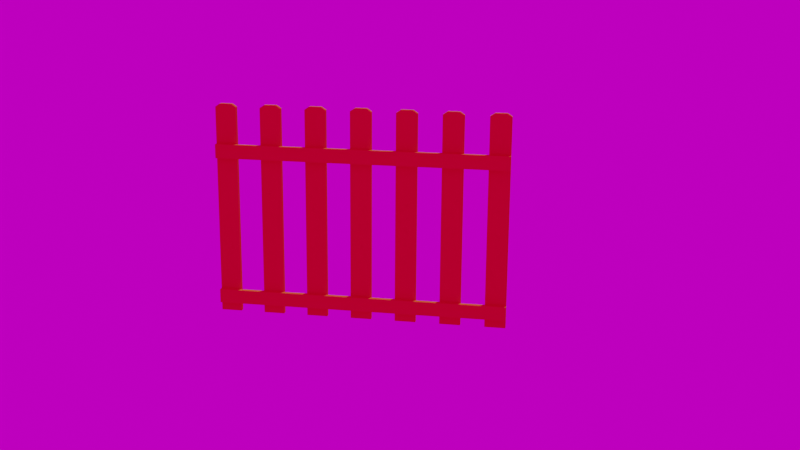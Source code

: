 # Source: fence.blend  (saved by Blender 4.0.36; exported with 4.5.12 LTS)
import bpy
from mathutils import Matrix  # noqa: F401  (used for matrix-valued properties, if any)

bpy.ops.wm.read_factory_settings(use_empty=True)
scene = bpy.context.scene
scene.name = 'Scene'

# ---- collections
col_collection = bpy.data.collections.new('Collection'); scene.collection.children.link(col_collection)

# ---- images (referenced by path relative to the original .blend; pixels are not part of the script)
import os
ASSET_DIR = os.environ.get("B2B_ASSET_DIR", "")  # directory of the original .blend (textures are referenced by path, not embedded)
HERE = os.path.dirname(os.path.abspath(__file__))  # packed textures are extracted next to this script under _unpacked/

def load_image(name, relpath, width, height, colorspace="sRGB"):
    """Load a texture the original file referenced (path relative to the .blend, or extracted next to this script)."""
    p = next((c for c in (os.path.join(HERE, relpath), os.path.join(ASSET_DIR, relpath)) if relpath and os.path.exists(c)), "")
    if p:
        img = bpy.data.images.load(p, check_existing=True)
        img.name = name
    else:  # same state as the original file: an image datablock whose file is absent (Cycles renders it pink)
        img = bpy.data.images.new(name, width, height)
        img.source = "FILE"
        img.filepath = "//" + (relpath or name)
    img.colorspace_settings.name = colorspace
    return img
img_alps_field_2k_exr = load_image('alps_field_2k.exr', 'alps_field_2k.exr', 1024, 1024, 'Linear Rec.709')

# ---- materials (node trees are filled in below, after node groups)
mat_material_004 = bpy.data.materials.new('Material.004')
mat_material_004.use_transparent_shadow = False
mat_material_004.diffuse_color = (0.8007, 0.2467, 0.03503, 1.0)

# ---- material node trees

# ---- world
world_world = bpy.data.worlds.new('World'); scene.world = world_world
world_world.use_nodes = True; world_world.node_tree.nodes.clear()
_N = world_world.node_tree.nodes; _L = world_world.node_tree.links
n0 = _N.new('ShaderNodeOutputWorld'); n0.name = 'World Output'; n0.location = (300, 300)
n1 = _N.new('ShaderNodeBackground'); n1.name = 'Background'; n1.location = (10, 300)
n1.inputs[1].default_value = 0.666
n2 = _N.new('ShaderNodeTexEnvironment'); n2.name = 'Environment Texture'; n2.location = (-280, 280)
n2.image = img_alps_field_2k_exr
_L.new(n1.outputs[0], n0.inputs[0])
_L.new(n2.outputs[0], n1.inputs[0])
n0.is_active_output = True
world_world.color = (0.05088, 0.05088, 0.05088)
world_world.use_sun_shadow = False
world_world.sun_shadow_jitter_overblur = 0.0

# ---- cameras
cam_camera_001 = bpy.data.cameras.new('Camera.001')

# ---- lights
light_sun = bpy.data.lights.new('Sun', 'SUN')
light_sun.transmission_factor = 0.0
light_sun.energy = 1.0
light_sun.shadow_soft_size = 0.125

# ---- meshes
me_cube_002 = bpy.data.meshes.new('Cube.002')
me_cube_002.from_pydata([(-0.049, -6.0, 0.1862), (-0.049, -6.0, 0.4662), (-0.049, -0.18, 0.1862), (-0.049, -0.18, 0.4662), (0.049, -6.0, 0.1862), (0.049, -6.0, 0.4662), (0.049, -0.18, 0.1862), (0.049, -0.18, 0.4662), (-0.049, -6.0, 3.186), (-0.049, -6.0, 3.466), (-0.049, -0.18, 3.186), (-0.049, -0.18, 3.466), (0.049, -6.0, 3.186), (0.049, -6.0, 3.466), (0.049, -0.18, 3.186), (0.049, -0.18, 3.466), (0.049, -6.0, 4.2), (0.049, -5.58, 4.2), (0.049, -6.0, -1.717e-05), (0.049, -5.58, -1.717e-05), (0.147, -6.0, 4.2), (0.147, -5.58, 4.2), (0.147, -6.0, -1.717e-05), (0.147, -5.58, -1.717e-05), (0.049, -5.909, 4.262), (0.049, -5.671, 4.262), (0.049, -5.671, -1.717e-05), (0.049, -5.909, -1.717e-05), (0.147, -5.671, -1.717e-05), (0.147, -5.909, -1.717e-05), (0.147, -5.671, 4.262), (0.147, -5.909, 4.262), (0.049, -5.1, 4.2), (0.049, -4.68, 4.2), (0.049, -5.1, -1.717e-05), (0.049, -4.68, -1.717e-05), (0.147, -5.1, 4.2), (0.147, -4.68, 4.2), (0.147, -5.1, -1.717e-05), (0.147, -4.68, -1.717e-05), (0.049, -5.009, 4.262), (0.049, -4.771, 4.262), (0.049, -4.771, -1.717e-05), (0.049, -5.009, -1.717e-05), (0.147, -4.771, -1.717e-05), (0.147, -5.009, -1.717e-05), (0.147, -4.771, 4.262), (0.147, -5.009, 4.262), (0.049, -4.2, 4.2), (0.049, -3.78, 4.2), (0.049, -4.2, -1.717e-05), (0.049, -3.78, -1.717e-05), (0.147, -4.2, 4.2), (0.147, -3.78, 4.2), (0.147, -4.2, -1.717e-05), (0.147, -3.78, -1.717e-05), (0.049, -4.109, 4.262), (0.049, -3.871, 4.262), (0.049, -3.871, -1.717e-05), (0.049, -4.109, -1.717e-05), (0.147, -3.871, -1.717e-05), (0.147, -4.109, -1.717e-05), (0.147, -3.871, 4.262), (0.147, -4.109, 4.262), (0.049, -3.3, 4.2), (0.049, -2.88, 4.2), (0.049, -3.3, -1.717e-05), (0.049, -2.88, -1.717e-05), (0.147, -3.3, 4.2), (0.147, -2.88, 4.2), (0.147, -3.3, -1.717e-05), (0.147, -2.88, -1.717e-05), (0.049, -3.209, 4.262), (0.049, -2.971, 4.262), (0.049, -2.971, -1.717e-05), (0.049, -3.209, -1.717e-05), (0.147, -2.971, -1.717e-05), (0.147, -3.209, -1.717e-05), (0.147, -2.971, 4.262), (0.147, -3.209, 4.262), (0.049, -2.4, 4.2), (0.049, -1.98, 4.2), (0.049, -2.4, -1.717e-05), (0.049, -1.98, -1.717e-05), (0.147, -2.4, 4.2), (0.147, -1.98, 4.2), (0.147, -2.4, -1.717e-05), (0.147, -1.98, -1.717e-05), (0.049, -2.309, 4.262), (0.049, -2.071, 4.262), (0.049, -2.071, -1.717e-05), (0.049, -2.309, -1.717e-05), (0.147, -2.071, -1.717e-05), (0.147, -2.309, -1.717e-05), (0.147, -2.071, 4.262), (0.147, -2.309, 4.262), (0.049, -1.5, 4.2), (0.049, -1.08, 4.2), (0.049, -1.5, -1.717e-05), (0.049, -1.08, -1.717e-05), (0.147, -1.5, 4.2), (0.147, -1.08, 4.2), (0.147, -1.5, -1.717e-05), (0.147, -1.08, -1.717e-05), (0.049, -1.409, 4.262), (0.049, -1.171, 4.262), (0.049, -1.171, -1.717e-05), (0.049, -1.409, -1.717e-05), (0.147, -1.171, -1.717e-05), (0.147, -1.409, -1.717e-05), (0.147, -1.171, 4.262), (0.147, -1.409, 4.262), (0.049, -0.6, 4.2), (0.049, -0.18, 4.2), (0.049, -0.6, -1.717e-05), (0.049, -0.18, -1.717e-05), (0.147, -0.6, 4.2), (0.147, -0.18, 4.2), (0.147, -0.6, -1.717e-05), (0.147, -0.18, -1.717e-05), (0.049, -0.509, 4.262), (0.049, -0.271, 4.262), (0.049, -0.271, -1.717e-05), (0.049, -0.509, -1.717e-05), (0.147, -0.271, -1.717e-05), (0.147, -0.509, -1.717e-05), (0.147, -0.271, 4.262), (0.147, -0.509, 4.262)], [], [(0, 1, 3, 2), (2, 3, 7, 6), (6, 7, 5, 4), (4, 5, 1, 0), (2, 6, 4, 0), (7, 3, 1, 5), (8, 9, 11, 10), (10, 11, 15, 14), (14, 15, 13, 12), (12, 13, 9, 8), (10, 14, 12, 8), (15, 11, 9, 13), (25, 17, 19, 26), (26, 19, 23, 28), (28, 23, 21, 30), (30, 21, 17, 25), (18, 22, 20, 16), (23, 19, 17, 21), (20, 31, 24, 16), (31, 30, 25, 24), (22, 29, 31, 20), (29, 28, 30, 31), (18, 27, 29, 22), (27, 26, 28, 29), (16, 24, 27, 18), (24, 25, 26, 27), (41, 33, 35, 42), (42, 35, 39, 44), (44, 39, 37, 46), (46, 37, 33, 41), (34, 38, 36, 32), (39, 35, 33, 37), (36, 47, 40, 32), (47, 46, 41, 40), (38, 45, 47, 36), (45, 44, 46, 47), (34, 43, 45, 38), (43, 42, 44, 45), (32, 40, 43, 34), (40, 41, 42, 43), (57, 49, 51, 58), (58, 51, 55, 60), (60, 55, 53, 62), (62, 53, 49, 57), (50, 54, 52, 48), (55, 51, 49, 53), (52, 63, 56, 48), (63, 62, 57, 56), (54, 61, 63, 52), (61, 60, 62, 63), (50, 59, 61, 54), (59, 58, 60, 61), (48, 56, 59, 50), (56, 57, 58, 59), (73, 65, 67, 74), (74, 67, 71, 76), (76, 71, 69, 78), (78, 69, 65, 73), (66, 70, 68, 64), (71, 67, 65, 69), (68, 79, 72, 64), (79, 78, 73, 72), (70, 77, 79, 68), (77, 76, 78, 79), (66, 75, 77, 70), (75, 74, 76, 77), (64, 72, 75, 66), (72, 73, 74, 75), (89, 81, 83, 90), (90, 83, 87, 92), (92, 87, 85, 94), (94, 85, 81, 89), (82, 86, 84, 80), (87, 83, 81, 85), (84, 95, 88, 80), (95, 94, 89, 88), (86, 93, 95, 84), (93, 92, 94, 95), (82, 91, 93, 86), (91, 90, 92, 93), (80, 88, 91, 82), (88, 89, 90, 91), (105, 97, 99, 106), (106, 99, 103, 108), (108, 103, 101, 110), (110, 101, 97, 105), (98, 102, 100, 96), (103, 99, 97, 101), (100, 111, 104, 96), (111, 110, 105, 104), (102, 109, 111, 100), (109, 108, 110, 111), (98, 107, 109, 102), (107, 106, 108, 109), (96, 104, 107, 98), (104, 105, 106, 107), (121, 113, 115, 122), (122, 115, 119, 124), (124, 119, 117, 126), (126, 117, 113, 121), (114, 118, 116, 112), (119, 115, 113, 117), (116, 127, 120, 112), (127, 126, 121, 120), (118, 125, 127, 116), (125, 124, 126, 127), (114, 123, 125, 118), (123, 122, 124, 125), (112, 120, 123, 114), (120, 121, 122, 123)])
_uv = me_cube_002.uv_layers.new(name='UVMap')
_uv.uv.foreach_set('vector', [0.318, 1.0, 0.2506, 1.0, 0.2506, 0.0, 0.318, 0.0, 0.182, 0.04667, 0.182, 0.1195, 0.1422, 0.1195, 0.1422, 0.04667, 0.2506, 1.0, 0.1833, 1.0, 0.1833, 0.0, 0.2506, 0.0, 0.2718, -0.02619, 0.2718, 0.04667, 0.2321, 0.04667, 0.2321, -0.02619, 0.318, 0.0, 0.3416, 0.0, 0.3416, 1.0, 0.318, 1.0, 0.3416, 0.0, 0.3652, 0.0, 0.3652, 1.0, 0.3416, 1.0, 0.7086, 1.0, 0.6413, 1.0, 0.6413, 0.0, 0.7086, 0.0, 0.7617, 0.199, 0.7617, 0.2995, 0.7109, 0.2995, 0.7109, 0.199, 0.6413, 1.0, 0.5739, 1.0, 0.5739, 0.0, 0.6413, 0.0, 0.7617, 0.09848, 0.7617, 0.199, 0.7109, 0.199, 0.7109, 0.09848, 0.7086, 0.0, 0.7322, 0.0, 0.7322, 1.0, 0.7086, 1.0, 0.7322, 0.0, 0.7558, 0.0, 0.7558, 1.0, 0.7322, 1.0, 0.6781, 1.003, 0.7217, 0.9886, 0.7217, 0.00312, 0.6781, 0.00312, 0.5976, 0.5279, 0.5976, 0.5493, 0.6446, 0.5493, 0.6446, 0.5279, 0.6781, 0.00312, 0.7217, 0.00312, 0.7217, 0.9886, 0.6781, 1.003, 0.6446, 0.5279, 0.6446, 0.5493, 0.5976, 0.5493, 0.5976, 0.5279, 0.5976, 0.00312, 0.6446, 0.00312, 0.6446, 0.9886, 0.5976, 0.9886, 0.6446, 0.00312, 0.5976, 0.00312, 0.5976, 0.9886, 0.6446, 0.9886, 0.6446, 0.4507, 0.6446, 0.4721, 0.5976, 0.4721, 0.5976, 0.4507, 0.6446, 0.4721, 0.6446, 0.5279, 0.5976, 0.5279, 0.5976, 0.4721, 0.5205, 0.00312, 0.5641, 0.00312, 0.5641, 1.003, 0.5205, 0.9886, 0.5641, 0.00312, 0.6781, 0.00312, 0.6781, 1.003, 0.5641, 1.003, 0.5976, 0.4507, 0.5976, 0.4721, 0.6446, 0.4721, 0.6446, 0.4507, 0.5976, 0.4721, 0.5976, 0.5279, 0.6446, 0.5279, 0.6446, 0.4721, 0.5205, 0.9886, 0.5641, 1.003, 0.5641, 0.00312, 0.5205, 0.00312, 0.5641, 1.003, 0.6781, 1.003, 0.6781, 0.00312, 0.5641, 0.00312, 0.8226, 1.003, 0.8662, 0.9886, 0.8662, 0.00312, 0.8226, 0.00312, 0.7421, 0.5279, 0.7421, 0.5493, 0.7891, 0.5493, 0.7891, 0.5279, 0.8226, 0.00312, 0.8662, 0.00312, 0.8662, 0.9886, 0.8226, 1.003, 0.7891, 0.5279, 0.7891, 0.5493, 0.7421, 0.5493, 0.7421, 0.5279, 0.7421, 0.00312, 0.7891, 0.00312, 0.7891, 0.9886, 0.7421, 0.9886, 0.7891, 0.00312, 0.7421, 0.00312, 0.7421, 0.9886, 0.7891, 0.9886, 0.7891, 0.4507, 0.7891, 0.4721, 0.7421, 0.4721, 0.7421, 0.4507, 0.7891, 0.4721, 0.7891, 0.5279, 0.7421, 0.5279, 0.7421, 0.4721, 0.665, 0.00312, 0.7086, 0.00312, 0.7086, 1.003, 0.665, 0.9886, 0.7086, 0.00312, 0.8226, 0.00312, 0.8226, 1.003, 0.7086, 1.003, 0.7421, 0.4507, 0.7421, 0.4721, 0.7891, 0.4721, 0.7891, 0.4507, 0.7421, 0.4721, 0.7421, 0.5279, 0.7891, 0.5279, 0.7891, 0.4721, 0.665, 0.9886, 0.7086, 1.003, 0.7086, 0.00312, 0.665, 0.00312, 0.7086, 1.003, 0.8226, 1.003, 0.8226, 0.00312, 0.7086, 0.00312, 1.377, 1.003, 1.421, 0.9886, 1.421, 0.00312, 1.377, 0.00312, 1.297, 0.5279, 1.297, 0.5493, 1.344, 0.5493, 1.344, 0.5279, 1.377, 0.00312, 1.421, 0.00312, 1.421, 0.9886, 1.377, 1.003, 1.344, 0.5279, 1.344, 0.5493, 1.297, 0.5493, 1.297, 0.5279, 1.297, 0.00312, 1.344, 0.00312, 1.344, 0.9886, 1.297, 0.9886, 1.344, 0.00312, 1.297, 0.00312, 1.297, 0.9886, 1.344, 0.9886, 1.344, 0.4507, 1.344, 0.4721, 1.297, 0.4721, 1.297, 0.4507, 1.344, 0.4721, 1.344, 0.5279, 1.297, 0.5279, 1.297, 0.4721, 1.22, 0.00312, 1.263, 0.00312, 1.263, 1.003, 1.22, 0.9886, 1.263, 0.00312, 1.377, 0.00312, 1.377, 1.003, 1.263, 1.003, 1.297, 0.4507, 1.297, 0.4721, 1.344, 0.4721, 1.344, 0.4507, 1.297, 0.4721, 1.297, 0.5279, 1.344, 0.5279, 1.344, 0.4721, 1.22, 0.9886, 1.263, 1.003, 1.263, 0.00312, 1.22, 0.00312, 1.263, 1.003, 1.377, 1.003, 1.377, 0.00312, 1.263, 0.00312, 0.2133, 1.003, 0.2569, 0.9886, 0.2569, 0.00312, 0.2133, 0.00312, 0.1328, 0.5279, 0.1328, 0.5493, 0.1797, 0.5493, 0.1797, 0.5279, 0.2133, 0.00312, 0.2569, 0.00312, 0.2569, 0.9886, 0.2133, 1.003, 0.1797, 0.5279, 0.1797, 0.5493, 0.1328, 0.5493, 0.1328, 0.5279, 0.1328, 0.00312, 0.1797, 0.00312, 0.1797, 0.9886, 0.1328, 0.9886, 0.1797, 0.00312, 0.1328, 0.00312, 0.1328, 0.9886, 0.1797, 0.9886, 0.1797, 0.4507, 0.1797, 0.4721, 0.1328, 0.4721, 0.1328, 0.4507, 0.1797, 0.4721, 0.1797, 0.5279, 0.1328, 0.5279, 0.1328, 0.4721, 0.05563, 0.00312, 0.09923, 0.00312, 0.09923, 1.003, 0.05563, 0.9886, 0.09923, 0.00312, 0.2133, 0.00312, 0.2133, 1.003, 0.09923, 1.003, 0.1328, 0.4507, 0.1328, 0.4721, 0.1797, 0.4721, 0.1797, 0.4507, 0.1328, 0.4721, 0.1328, 0.5279, 0.1797, 0.5279, 0.1797, 0.4721, 0.05563, 0.9886, 0.09923, 1.003, 0.09923, 0.00312, 0.05563, 0.00312, 0.09923, 1.003, 0.2133, 1.003, 0.2133, 0.00312, 0.09923, 0.00312, 0.432, 1.003, 0.4756, 0.9886, 0.4756, 0.00312, 0.432, 0.00312, 0.3515, 0.5279, 0.3515, 0.5493, 0.3985, 0.5493, 0.3985, 0.5279, 0.432, 0.00312, 0.4756, 0.00312, 0.4756, 0.9886, 0.432, 1.003, 0.3985, 0.5279, 0.3985, 0.5493, 0.3515, 0.5493, 0.3515, 0.5279, 0.3515, 0.00312, 0.3985, 0.00312, 0.3985, 0.9886, 0.3515, 0.9886, 0.3985, 0.00312, 0.3515, 0.00312, 0.3515, 0.9886, 0.3985, 0.9886, 0.3985, 0.4507, 0.3985, 0.4721, 0.3515, 0.4721, 0.3515, 0.4507, 0.3985, 0.4721, 0.3985, 0.5279, 0.3515, 0.5279, 0.3515, 0.4721, 0.2744, 0.00312, 0.318, 0.00312, 0.318, 1.003, 0.2744, 0.9886, 0.318, 0.00312, 0.432, 0.00312, 0.432, 1.003, 0.318, 1.003, 0.3515, 0.4507, 0.3515, 0.4721, 0.3985, 0.4721, 0.3985, 0.4507, 0.3515, 0.4721, 0.3515, 0.5279, 0.3985, 0.5279, 0.3985, 0.4721, 0.2744, 0.9886, 0.318, 1.003, 0.318, 0.00312, 0.2744, 0.00312, 0.318, 1.003, 0.432, 1.003, 0.432, 0.00312, 0.318, 0.00312, 0.2523, 1.003, 0.2959, 0.9886, 0.2959, 0.00312, 0.2523, 0.00312, 0.1718, 0.5279, 0.1718, 0.5493, 0.2188, 0.5493, 0.2188, 0.5279, 0.2523, 0.00312, 0.2959, 0.00312, 0.2959, 0.9886, 0.2523, 1.003, 0.2188, 0.5279, 0.2188, 0.5493, 0.1718, 0.5493, 0.1718, 0.5279, 0.1718, 0.00312, 0.2188, 0.00312, 0.2188, 0.9886, 0.1718, 0.9886, 0.2188, 0.00312, 0.1718, 0.00312, 0.1718, 0.9886, 0.2188, 0.9886, 0.2188, 0.4507, 0.2188, 0.4721, 0.1718, 0.4721, 0.1718, 0.4507, 0.2188, 0.4721, 0.2188, 0.5279, 0.1718, 0.5279, 0.1718, 0.4721, 0.09469, 0.00312, 0.1383, 0.00312, 0.1383, 1.003, 0.09469, 0.9886, 0.1383, 0.00312, 0.2523, 0.00312, 0.2523, 1.003, 0.1383, 1.003, 0.1718, 0.4507, 0.1718, 0.4721, 0.2188, 0.4721, 0.2188, 0.4507, 0.1718, 0.4721, 0.1718, 0.5279, 0.2188, 0.5279, 0.2188, 0.4721, 0.09469, 0.9886, 0.1383, 1.003, 0.1383, 0.00312, 0.09469, 0.00312, 0.1383, 1.003, 0.2523, 1.003, 0.2523, 0.00312, 0.1383, 0.00312, 0.6859, 0.7414, 0.7295, 0.7268, 0.7295, -0.2586, 0.6859, -0.2586, 0.6054, 0.2662, 0.6054, 0.2876, 0.6524, 0.2876, 0.6524, 0.2662, 0.6859, -0.2586, 0.7295, -0.2586, 0.7295, 0.7268, 0.6859, 0.7414, 0.6524, 0.2662, 0.6524, 0.2876, 0.6054, 0.2876, 0.6054, 0.2662, 0.6054, -0.2586, 0.6524, -0.2586, 0.6524, 0.7268, 0.6054, 0.7268, 0.6524, -0.2586, 0.6054, -0.2586, 0.6054, 0.7268, 0.6524, 0.7268, 0.6524, 0.189, 0.6524, 0.2104, 0.6054, 0.2104, 0.6054, 0.189, 0.6524, 0.2104, 0.6524, 0.2662, 0.6054, 0.2662, 0.6054, 0.2104, 0.5283, -0.2586, 0.5719, -0.2586, 0.5719, 0.7414, 0.5283, 0.7268, 0.5719, -0.2586, 0.6859, -0.2586, 0.6859, 0.7414, 0.5719, 0.7414, 0.6054, 0.189, 0.6054, 0.2104, 0.6524, 0.2104, 0.6524, 0.189, 0.6054, 0.2104, 0.6054, 0.2662, 0.6524, 0.2662, 0.6524, 0.2104, 0.5283, 0.7268, 0.5719, 0.7414, 0.5719, -0.2586, 0.5283, -0.2586, 0.5719, 0.7414, 0.6859, 0.7414, 0.6859, -0.2586, 0.5719, -0.2586])
me_cube_002.materials.append(mat_material_004)
me_cube_002.use_remesh_fix_poles = True
me_cube_002.use_remesh_preserve_attributes = False
me_cube_002.update()

# ---- objects
ob_sun = bpy.data.objects.new('Sun', light_sun)
ob_light_fence = bpy.data.objects.new('Light_Fence', me_cube_002)
ob_camera = bpy.data.objects.new('Camera', cam_camera_001)

# ---- transforms, parenting, visibility, modifiers, constraints
ob_sun.location = (0.0, 0.0, 14.0)
ob_sun.rotation_euler = (0.0, 0.2618, -0.3491)
ob_light_fence.location = (0.0, 0.0, 0.0)
ob_camera.location = (-20.63, -7.489, 7.62)
ob_camera.rotation_euler = (1.309, -0.007596, -7.679)

# ---- collection membership
col_collection.objects.link(ob_sun)
col_collection.objects.link(ob_light_fence)
col_collection.objects.link(ob_camera)

# ---- scene / render settings (as saved in the file)
scene.camera = ob_camera
scene.frame_start = 1; scene.frame_end = 250; scene.frame_set(1)
scene.render.engine = 'BLENDER_EEVEE_NEXT'
scene.cycles.sampling_pattern = 'TABULATED_SOBOL'
scene.cycles.use_light_tree = False
scene.eevee.taa_render_samples = 1024
scene.eevee.use_gtao = True
scene.eevee.use_raytracing = True
scene.view_settings.view_transform = 'Filmic'
bpy.context.view_layer.update()
